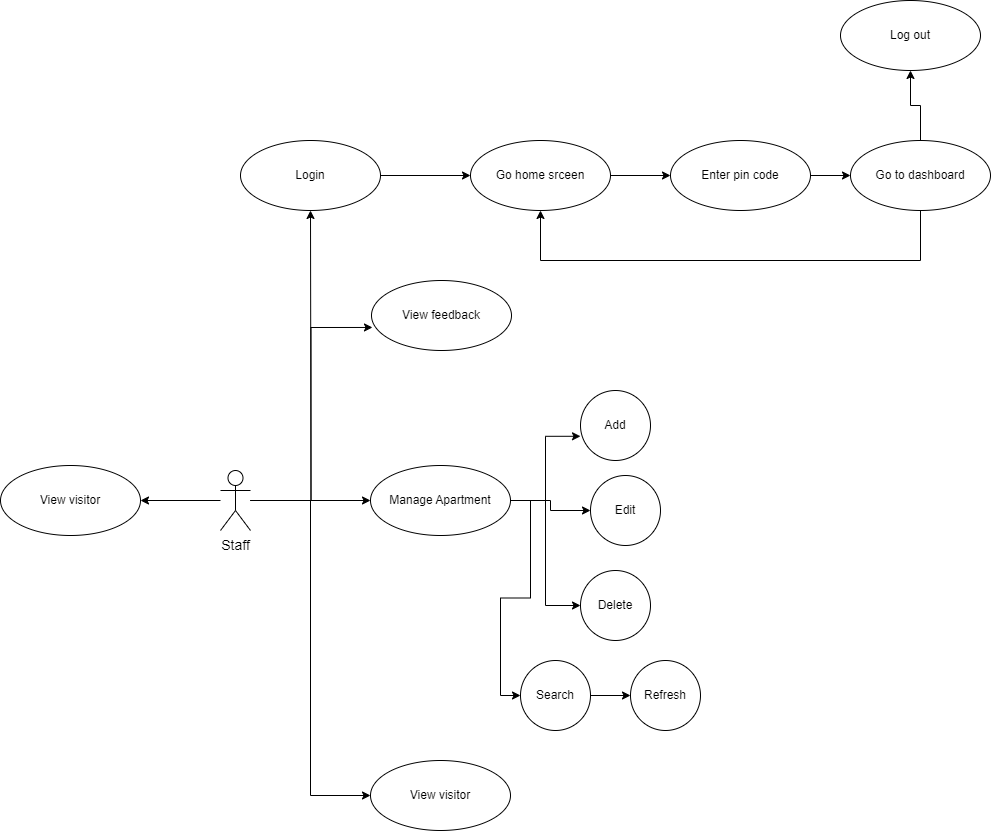

The diagram above was exported from draw.io. Its source (the exported page's mxGraphModel, read from the mxfile embedded in the PNG):
<mxGraphModel dx="1900" dy="1649" grid="1" gridSize="10" guides="1" tooltips="1" connect="1" arrows="1" fold="1" page="1" pageScale="1" pageWidth="850" pageHeight="1100" math="0" shadow="0">
  <root>
    <mxCell id="0" />
    <mxCell id="1" parent="0" />
    <mxCell id="IrGBv9M6sCpECKAUH6eh-17" style="edgeStyle=orthogonalEdgeStyle;rounded=0;orthogonalLoop=1;jettySize=auto;html=1;entryX=0.007;entryY=0.671;entryDx=0;entryDy=0;entryPerimeter=0;" parent="1" source="IrGBv9M6sCpECKAUH6eh-3" target="IrGBv9M6sCpECKAUH6eh-14" edge="1">
      <mxGeometry relative="1" as="geometry" />
    </mxCell>
    <mxCell id="IrGBv9M6sCpECKAUH6eh-18" style="edgeStyle=orthogonalEdgeStyle;rounded=0;orthogonalLoop=1;jettySize=auto;html=1;" parent="1" source="IrGBv9M6sCpECKAUH6eh-3" target="IrGBv9M6sCpECKAUH6eh-4" edge="1">
      <mxGeometry relative="1" as="geometry" />
    </mxCell>
    <mxCell id="IrGBv9M6sCpECKAUH6eh-19" style="edgeStyle=orthogonalEdgeStyle;rounded=0;orthogonalLoop=1;jettySize=auto;html=1;entryX=0;entryY=0.5;entryDx=0;entryDy=0;" parent="1" source="IrGBv9M6sCpECKAUH6eh-3" target="IrGBv9M6sCpECKAUH6eh-15" edge="1">
      <mxGeometry relative="1" as="geometry" />
    </mxCell>
    <mxCell id="IrGBv9M6sCpECKAUH6eh-23" style="edgeStyle=orthogonalEdgeStyle;rounded=0;orthogonalLoop=1;jettySize=auto;html=1;" parent="1" source="IrGBv9M6sCpECKAUH6eh-3" edge="1">
      <mxGeometry relative="1" as="geometry">
        <mxPoint x="160" y="20" as="targetPoint" />
      </mxGeometry>
    </mxCell>
    <mxCell id="IrGBv9M6sCpECKAUH6eh-31" style="edgeStyle=orthogonalEdgeStyle;rounded=0;orthogonalLoop=1;jettySize=auto;html=1;" parent="1" source="IrGBv9M6sCpECKAUH6eh-3" target="IrGBv9M6sCpECKAUH6eh-27" edge="1">
      <mxGeometry relative="1" as="geometry" />
    </mxCell>
    <mxCell id="IrGBv9M6sCpECKAUH6eh-3" value="Staff" style="shape=umlActor;html=1;verticalLabelPosition=bottom;verticalAlign=top;align=center;fontSize=14;" parent="1" vertex="1">
      <mxGeometry x="70" y="280" width="30" height="60" as="geometry" />
    </mxCell>
    <mxCell id="IrGBv9M6sCpECKAUH6eh-10" style="edgeStyle=orthogonalEdgeStyle;rounded=0;orthogonalLoop=1;jettySize=auto;html=1;entryX=0;entryY=0.654;entryDx=0;entryDy=0;entryPerimeter=0;" parent="1" source="IrGBv9M6sCpECKAUH6eh-4" target="IrGBv9M6sCpECKAUH6eh-5" edge="1">
      <mxGeometry relative="1" as="geometry" />
    </mxCell>
    <mxCell id="IrGBv9M6sCpECKAUH6eh-11" style="edgeStyle=orthogonalEdgeStyle;rounded=0;orthogonalLoop=1;jettySize=auto;html=1;" parent="1" source="IrGBv9M6sCpECKAUH6eh-4" target="IrGBv9M6sCpECKAUH6eh-7" edge="1">
      <mxGeometry relative="1" as="geometry" />
    </mxCell>
    <mxCell id="IrGBv9M6sCpECKAUH6eh-12" style="edgeStyle=orthogonalEdgeStyle;rounded=0;orthogonalLoop=1;jettySize=auto;html=1;entryX=0;entryY=0.5;entryDx=0;entryDy=0;" parent="1" source="IrGBv9M6sCpECKAUH6eh-4" target="IrGBv9M6sCpECKAUH6eh-8" edge="1">
      <mxGeometry relative="1" as="geometry" />
    </mxCell>
    <mxCell id="IrGBv9M6sCpECKAUH6eh-13" style="edgeStyle=orthogonalEdgeStyle;rounded=0;orthogonalLoop=1;jettySize=auto;html=1;entryX=0;entryY=0.5;entryDx=0;entryDy=0;" parent="1" source="IrGBv9M6sCpECKAUH6eh-4" target="IrGBv9M6sCpECKAUH6eh-9" edge="1">
      <mxGeometry relative="1" as="geometry" />
    </mxCell>
    <mxCell id="IrGBv9M6sCpECKAUH6eh-4" value="Manage Apartment" style="ellipse;whiteSpace=wrap;html=1;" parent="1" vertex="1">
      <mxGeometry x="220" y="275" width="140" height="70" as="geometry" />
    </mxCell>
    <mxCell id="IrGBv9M6sCpECKAUH6eh-5" value="Add" style="ellipse;whiteSpace=wrap;html=1;" parent="1" vertex="1">
      <mxGeometry x="430" y="200" width="70" height="70" as="geometry" />
    </mxCell>
    <mxCell id="IrGBv9M6sCpECKAUH6eh-7" value="Edit" style="ellipse;whiteSpace=wrap;html=1;" parent="1" vertex="1">
      <mxGeometry x="440" y="285" width="70" height="70" as="geometry" />
    </mxCell>
    <mxCell id="IrGBv9M6sCpECKAUH6eh-8" value="Delete" style="ellipse;whiteSpace=wrap;html=1;" parent="1" vertex="1">
      <mxGeometry x="430" y="380" width="70" height="70" as="geometry" />
    </mxCell>
    <mxCell id="IrGBv9M6sCpECKAUH6eh-28" style="edgeStyle=orthogonalEdgeStyle;rounded=0;orthogonalLoop=1;jettySize=auto;html=1;" parent="1" source="IrGBv9M6sCpECKAUH6eh-9" target="IrGBv9M6sCpECKAUH6eh-16" edge="1">
      <mxGeometry relative="1" as="geometry" />
    </mxCell>
    <mxCell id="IrGBv9M6sCpECKAUH6eh-9" value="Search" style="ellipse;whiteSpace=wrap;html=1;" parent="1" vertex="1">
      <mxGeometry x="370" y="470" width="70" height="70" as="geometry" />
    </mxCell>
    <mxCell id="IrGBv9M6sCpECKAUH6eh-14" value="View feedback" style="ellipse;whiteSpace=wrap;html=1;" parent="1" vertex="1">
      <mxGeometry x="221" y="90" width="140" height="70" as="geometry" />
    </mxCell>
    <mxCell id="IrGBv9M6sCpECKAUH6eh-15" value="View visitor" style="ellipse;whiteSpace=wrap;html=1;" parent="1" vertex="1">
      <mxGeometry x="220" y="570" width="140" height="70" as="geometry" />
    </mxCell>
    <mxCell id="IrGBv9M6sCpECKAUH6eh-16" value="Refresh" style="ellipse;whiteSpace=wrap;html=1;" parent="1" vertex="1">
      <mxGeometry x="480" y="470" width="70" height="70" as="geometry" />
    </mxCell>
    <mxCell id="IrGBv9M6sCpECKAUH6eh-25" style="edgeStyle=orthogonalEdgeStyle;rounded=0;orthogonalLoop=1;jettySize=auto;html=1;" parent="1" source="IrGBv9M6sCpECKAUH6eh-21" target="IrGBv9M6sCpECKAUH6eh-24" edge="1">
      <mxGeometry relative="1" as="geometry" />
    </mxCell>
    <mxCell id="IrGBv9M6sCpECKAUH6eh-21" value="Login" style="ellipse;whiteSpace=wrap;html=1;" parent="1" vertex="1">
      <mxGeometry x="90" y="-50" width="140" height="70" as="geometry" />
    </mxCell>
    <mxCell id="IrGBv9M6sCpECKAUH6eh-29" style="edgeStyle=orthogonalEdgeStyle;rounded=0;orthogonalLoop=1;jettySize=auto;html=1;" parent="1" source="IrGBv9M6sCpECKAUH6eh-24" target="IrGBv9M6sCpECKAUH6eh-26" edge="1">
      <mxGeometry relative="1" as="geometry" />
    </mxCell>
    <mxCell id="IrGBv9M6sCpECKAUH6eh-24" value="Go home srceen" style="ellipse;whiteSpace=wrap;html=1;" parent="1" vertex="1">
      <mxGeometry x="320" y="-50" width="140" height="70" as="geometry" />
    </mxCell>
    <mxCell id="IrGBv9M6sCpECKAUH6eh-33" style="edgeStyle=orthogonalEdgeStyle;rounded=0;orthogonalLoop=1;jettySize=auto;html=1;" parent="1" source="IrGBv9M6sCpECKAUH6eh-26" target="IrGBv9M6sCpECKAUH6eh-32" edge="1">
      <mxGeometry relative="1" as="geometry" />
    </mxCell>
    <mxCell id="IrGBv9M6sCpECKAUH6eh-26" value="Enter pin code" style="ellipse;whiteSpace=wrap;html=1;" parent="1" vertex="1">
      <mxGeometry x="520" y="-50" width="140" height="70" as="geometry" />
    </mxCell>
    <mxCell id="IrGBv9M6sCpECKAUH6eh-27" value="View visitor" style="ellipse;whiteSpace=wrap;html=1;" parent="1" vertex="1">
      <mxGeometry x="-150" y="275" width="140" height="70" as="geometry" />
    </mxCell>
    <mxCell id="IrGBv9M6sCpECKAUH6eh-34" style="edgeStyle=orthogonalEdgeStyle;rounded=0;orthogonalLoop=1;jettySize=auto;html=1;" parent="1" source="IrGBv9M6sCpECKAUH6eh-32" target="IrGBv9M6sCpECKAUH6eh-24" edge="1">
      <mxGeometry relative="1" as="geometry">
        <Array as="points">
          <mxPoint x="770" y="70" />
          <mxPoint x="390" y="70" />
        </Array>
      </mxGeometry>
    </mxCell>
    <mxCell id="IrGBv9M6sCpECKAUH6eh-36" style="edgeStyle=orthogonalEdgeStyle;rounded=0;orthogonalLoop=1;jettySize=auto;html=1;" parent="1" source="IrGBv9M6sCpECKAUH6eh-32" target="IrGBv9M6sCpECKAUH6eh-35" edge="1">
      <mxGeometry relative="1" as="geometry" />
    </mxCell>
    <mxCell id="IrGBv9M6sCpECKAUH6eh-32" value="Go to dashboard" style="ellipse;whiteSpace=wrap;html=1;" parent="1" vertex="1">
      <mxGeometry x="700" y="-50" width="140" height="70" as="geometry" />
    </mxCell>
    <mxCell id="IrGBv9M6sCpECKAUH6eh-35" value="Log out" style="ellipse;whiteSpace=wrap;html=1;" parent="1" vertex="1">
      <mxGeometry x="690" y="-190" width="140" height="70" as="geometry" />
    </mxCell>
  </root>
</mxGraphModel>